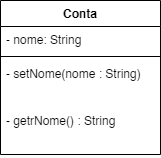

The diagram above was exported from draw.io. Its source (the exported page's mxGraphModel, read from the mxfile embedded in the PNG):
<mxGraphModel dx="666" dy="467" grid="0" gridSize="10" guides="1" tooltips="1" connect="1" arrows="1" fold="1" page="1" pageScale="1" pageWidth="827" pageHeight="1169" math="0" shadow="0">
  <root>
    <mxCell id="0" />
    <mxCell id="1" parent="0" />
    <mxCell id="2" value="Conta" style="swimlane;fontStyle=1;align=center;verticalAlign=top;childLayout=stackLayout;horizontal=1;startSize=26;horizontalStack=0;resizeParent=1;resizeParentMax=0;resizeLast=0;collapsible=1;marginBottom=0;whiteSpace=wrap;html=1;" vertex="1" parent="1">
      <mxGeometry x="260" y="200" width="160" height="154" as="geometry" />
    </mxCell>
    <mxCell id="3" value="- nome: String" style="text;strokeColor=none;fillColor=none;align=left;verticalAlign=top;spacingLeft=4;spacingRight=4;overflow=hidden;rotatable=0;points=[[0,0.5],[1,0.5]];portConstraint=eastwest;whiteSpace=wrap;html=1;" vertex="1" parent="2">
      <mxGeometry y="26" width="160" height="26" as="geometry" />
    </mxCell>
    <mxCell id="4" value="" style="line;strokeWidth=1;fillColor=none;align=left;verticalAlign=middle;spacingTop=-1;spacingLeft=3;spacingRight=3;rotatable=0;labelPosition=right;points=[];portConstraint=eastwest;strokeColor=inherit;" vertex="1" parent="2">
      <mxGeometry y="52" width="160" height="8" as="geometry" />
    </mxCell>
    <mxCell id="5" value="- setNome(nome : String)" style="text;strokeColor=none;fillColor=none;align=left;verticalAlign=top;spacingLeft=4;spacingRight=4;overflow=hidden;rotatable=0;points=[[0,0.5],[1,0.5]];portConstraint=eastwest;whiteSpace=wrap;html=1;" vertex="1" parent="2">
      <mxGeometry y="60" width="160" height="47" as="geometry" />
    </mxCell>
    <mxCell id="8" value="- getrNome() : String" style="text;strokeColor=none;fillColor=none;align=left;verticalAlign=top;spacingLeft=4;spacingRight=4;overflow=hidden;rotatable=0;points=[[0,0.5],[1,0.5]];portConstraint=eastwest;whiteSpace=wrap;html=1;" vertex="1" parent="2">
      <mxGeometry y="107" width="160" height="47" as="geometry" />
    </mxCell>
  </root>
</mxGraphModel>